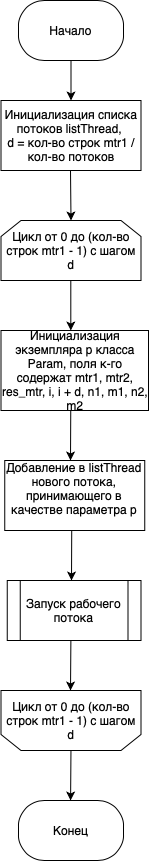

The diagram above was exported from draw.io. Its source (the exported page's mxGraphModel, read from the mxfile embedded in the PNG):
<mxGraphModel dx="1113" dy="680" grid="1" gridSize="10" guides="1" tooltips="1" connect="1" arrows="1" fold="1" page="1" pageScale="1" pageWidth="827" pageHeight="1169" math="0" shadow="0">
  <root>
    <mxCell id="0" />
    <mxCell id="1" parent="0" />
    <mxCell id="deDOgBuy5OJwUUOrLRZp-42" value="" style="endArrow=classic;html=1;entryX=0.5;entryY=0;entryDx=0;entryDy=0;" parent="1" target="deDOgBuy5OJwUUOrLRZp-45" edge="1" source="deDOgBuy5OJwUUOrLRZp-78">
      <mxGeometry width="50" height="50" relative="1" as="geometry">
        <mxPoint x="602" y="350" as="sourcePoint" />
        <mxPoint x="602" y="380" as="targetPoint" />
      </mxGeometry>
    </mxCell>
    <mxCell id="deDOgBuy5OJwUUOrLRZp-45" value="Инициализация списка потоков listThread,&amp;nbsp;&lt;br&gt;d = кол-во строк mtr1 / кол-во потоков" style="rounded=0;whiteSpace=wrap;html=1;" parent="1" vertex="1">
      <mxGeometry x="532.5" y="380" width="140" height="70" as="geometry" />
    </mxCell>
    <mxCell id="deDOgBuy5OJwUUOrLRZp-46" value="" style="endArrow=classic;html=1;entryX=0.5;entryY=0;entryDx=0;entryDy=0;" parent="1" edge="1" target="deDOgBuy5OJwUUOrLRZp-71">
      <mxGeometry width="50" height="50" relative="1" as="geometry">
        <mxPoint x="602" y="450" as="sourcePoint" />
        <mxPoint x="602" y="500" as="targetPoint" />
      </mxGeometry>
    </mxCell>
    <mxCell id="deDOgBuy5OJwUUOrLRZp-48" value="" style="endArrow=classic;html=1;" parent="1" edge="1">
      <mxGeometry width="50" height="50" relative="1" as="geometry">
        <mxPoint x="602.3" y="560" as="sourcePoint" />
        <mxPoint x="602.3" y="610" as="targetPoint" />
      </mxGeometry>
    </mxCell>
    <mxCell id="deDOgBuy5OJwUUOrLRZp-71" value="&lt;span&gt;Цикл от 0 до (кол-во строк mtr1 - 1) с шагом d&lt;/span&gt;" style="shape=loopLimit;whiteSpace=wrap;html=1;" parent="1" vertex="1">
      <mxGeometry x="532.5" y="500" width="140" height="60" as="geometry" />
    </mxCell>
    <mxCell id="deDOgBuy5OJwUUOrLRZp-76" value="Цикл от 0 до (кол-во строк mtr1 - 1) с шагом d" style="shape=loopLimit;whiteSpace=wrap;html=1;direction=west;" parent="1" vertex="1">
      <mxGeometry x="532.5" y="970" width="140" height="60" as="geometry" />
    </mxCell>
    <mxCell id="deDOgBuy5OJwUUOrLRZp-78" value="Начало" style="rounded=1;whiteSpace=wrap;html=1;arcSize=43;" parent="1" vertex="1">
      <mxGeometry x="550" y="280" width="105" height="60" as="geometry" />
    </mxCell>
    <mxCell id="deDOgBuy5OJwUUOrLRZp-79" value="Конец" style="rounded=1;whiteSpace=wrap;html=1;arcSize=43;" parent="1" vertex="1">
      <mxGeometry x="550" y="1080" width="105" height="60" as="geometry" />
    </mxCell>
    <mxCell id="YeviYJmhZ5CM7dVEbgZT-1" value="" style="endArrow=classic;html=1;" edge="1" parent="1">
      <mxGeometry width="50" height="50" relative="1" as="geometry">
        <mxPoint x="602.3" y="680" as="sourcePoint" />
        <mxPoint x="602" y="740" as="targetPoint" />
      </mxGeometry>
    </mxCell>
    <mxCell id="YeviYJmhZ5CM7dVEbgZT-2" value="Запуск рабочего потока" style="shape=process;whiteSpace=wrap;html=1;backgroundOutline=1;" vertex="1" parent="1">
      <mxGeometry x="538.75" y="860" width="133.75" height="60" as="geometry" />
    </mxCell>
    <mxCell id="YeviYJmhZ5CM7dVEbgZT-5" value="Инициализация экземпляра p класса Param, поля к-го содержат mtr1, mtr2, res_mtr,&amp;nbsp;i, i + d, n1, m1, n2, m2" style="rounded=0;whiteSpace=wrap;html=1;" vertex="1" parent="1">
      <mxGeometry x="532.5" y="610" width="147.5" height="80" as="geometry" />
    </mxCell>
    <mxCell id="YeviYJmhZ5CM7dVEbgZT-6" value="Добавление в&amp;nbsp;listThread нового потока, принимающего в качестве параметра p&lt;br&gt;&amp;nbsp;" style="rounded=0;whiteSpace=wrap;html=1;" vertex="1" parent="1">
      <mxGeometry x="536.25" y="740" width="140" height="70" as="geometry" />
    </mxCell>
    <mxCell id="YeviYJmhZ5CM7dVEbgZT-7" value="" style="endArrow=classic;html=1;" edge="1" parent="1">
      <mxGeometry width="50" height="50" relative="1" as="geometry">
        <mxPoint x="603.22" y="810" as="sourcePoint" />
        <mxPoint x="603" y="860" as="targetPoint" />
      </mxGeometry>
    </mxCell>
    <mxCell id="YeviYJmhZ5CM7dVEbgZT-9" value="" style="endArrow=classic;html=1;" edge="1" parent="1">
      <mxGeometry width="50" height="50" relative="1" as="geometry">
        <mxPoint x="602.3800000000001" y="920" as="sourcePoint" />
        <mxPoint x="602" y="970" as="targetPoint" />
      </mxGeometry>
    </mxCell>
    <mxCell id="YeviYJmhZ5CM7dVEbgZT-10" value="" style="endArrow=classic;html=1;" edge="1" parent="1">
      <mxGeometry width="50" height="50" relative="1" as="geometry">
        <mxPoint x="602.4600000000002" y="1030" as="sourcePoint" />
        <mxPoint x="602.08" y="1080" as="targetPoint" />
      </mxGeometry>
    </mxCell>
  </root>
</mxGraphModel>